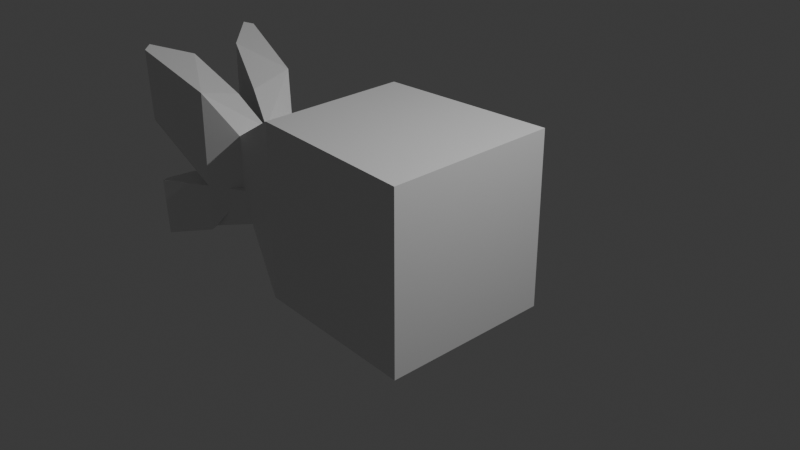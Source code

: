# Source: fish.blend  (saved by Blender 4.5.90; exported with 4.5.12 LTS)
import bpy
from mathutils import Matrix  # noqa: F401  (used for matrix-valued properties, if any)

bpy.ops.wm.read_factory_settings(use_empty=True)
scene = bpy.context.scene
scene.name = 'Scene'

# ---- collections
col_collection = bpy.data.collections.new('Collection'); scene.collection.children.link(col_collection)

# ---- materials (node trees are filled in below, after node groups)
mat_material = bpy.data.materials.new('Material')
mat_material.alpha_threshold = 0.0
mat_material.roughness = 0.5
mat_material.line_color = (0.0, 0.0, 0.0, 1.0)

# ---- material node trees
mat_material.use_nodes = True; mat_material.node_tree.nodes.clear()
_N = mat_material.node_tree.nodes; _L = mat_material.node_tree.links
n0 = _N.new('ShaderNodeOutputMaterial'); n0.name = 'Material Output'; n0.location = (200, 100)
n1 = _N.new('ShaderNodeBsdfPrincipled'); n1.name = 'Principled BSDF'; n1.location = (-200, 100)
n1.inputs[3].default_value = 1.45
_L.new(n1.outputs[0], n0.inputs[0])
n0.is_active_output = True

# ---- world
world_world = bpy.data.worlds.new('World'); scene.world = world_world
world_world.use_nodes = True; world_world.node_tree.nodes.clear()
_N = world_world.node_tree.nodes; _L = world_world.node_tree.links
n0 = _N.new('ShaderNodeOutputWorld'); n0.name = 'World Output'; n0.location = (200, 100)
n1 = _N.new('ShaderNodeBackground'); n1.name = 'Background'; n1.location = (-200, 100)
n1.inputs[0].default_value = (0.05088, 0.05088, 0.05088, 1.0)
_L.new(n1.outputs[0], n0.inputs[0])
n0.is_active_output = True
world_world.color = (0.05088, 0.05088, 0.05088)
world_world.sun_shadow_jitter_overblur = 0.0

# ---- cameras
cam_camera = bpy.data.cameras.new('Camera')
cam_camera.clip_end = 100.0
cam_camera.ortho_scale = 7.314

# ---- lights
light_light = bpy.data.lights.new('Light', 'POINT')
light_light.energy = 1000.0
light_light.shadow_soft_size = 0.1

# ---- meshes
me_cube = bpy.data.meshes.new('Cube')
me_cube.from_pydata([(1.0, 1.0, 1.0), (1.0, 1.0, -1.0), (-2.18, 0.0, 0.3628), (-2.18, 0.0, -0.3628), (-1.0, 0.8638, 1.0), (-1.0, 0.8638, -1.0), (-2.18, 0.3682, -0.3628), (-2.18, 0.3682, 0.3628), (-1.0, 0.0, -1.0), (1.0, 0.0, 1.0), (-1.0, 0.0, 1.0), (1.0, 0.0, -1.0), (-2.529, 0.1076, 0.7041), (-2.529, 0.1076, -0.6708), (-2.521, 0.6043, -0.8351), (-2.521, 0.6043, 0.8351), (-3.079, 0.2873, 1.084), (0.0, 0.0, 0.0), (-2.18, 0.3682, 0.1209), (-2.18, 0.3682, -0.1209), (1.0, 1.0, 0.3333), (1.0, 1.0, -0.3333), (-1.0, 0.8638, 0.3333), (-1.0, 0.8638, -0.3333), (-2.18, 0.0, 0.1209), (-2.18, 0.0, -0.1209), (1.0, 0.0, 0.3333), (1.0, 0.0, -0.3333), (-1.0, 0.0, 0.3333), (-1.0, 0.0, -0.3333), (-2.521, 0.6043, 0.1359), (-2.521, 0.6043, -0.2784), (-2.529, 0.1076, 0.1359), (-2.529, 0.1076, -0.2784), (-3.079, 0.2873, 0.4138), (-3.134, 0.3993, -0.351), (-3.248, 0.6699, -1.043), (-3.153, 0.7832, -1.043), (-3.359, 0.753, 1.165), (-3.418, 0.654, 1.196), (-3.288, 0.7632, 0.3602), (-3.359, 0.6591, 0.4125), (-3.302, 0.6632, -0.4126), (-3.222, 0.7739, -0.386), (-3.287, 0.7633, 0.3533), (-3.079, 0.2873, 0.04119)], [], [(23, 5, 6, 19), (5, 8, 3, 6), (10, 4, 7, 2), (28, 10, 2, 24), (22, 4, 0, 20), (20, 0, 9, 26), (5, 1, 11, 8), (19, 6, 14, 31), (0, 4, 10, 9), (6, 3, 13, 14), (2, 7, 15, 12), (24, 2, 12, 32), (32, 12, 16, 34), (13, 33, 35, 17), (3, 25, 33, 13), (25, 24, 32, 33), (7, 18, 30, 15), (18, 19, 31, 30), (1, 21, 27, 11), (21, 20, 26, 27), (5, 23, 21, 1), (23, 22, 20, 21), (8, 29, 25, 3), (29, 28, 24, 25), (4, 22, 18, 7), (22, 23, 19, 18), (43, 37, 36, 42), (38, 40, 41, 39), (40, 44, 41), (17, 35, 42, 36), (14, 13, 17, 36, 37), (31, 14, 37, 43), (34, 16, 39, 41), (12, 15, 38, 39, 16), (15, 30, 40, 38), (30, 31, 44, 40), (33, 31, 43, 42, 35), (31, 33, 45, 41, 44), (45, 33, 32, 34), (41, 45, 34)])
_uv = me_cube.uv_layers.new(name='UVMap')
_uv.uv.foreach_set('vector', [0.4583, 0.25, 0.375, 0.25, 0.375, 0.25, 0.4583, 0.25, 0.125, 0.5, 0.125, 0.625, 0.125, 0.625, 0.125, 0.5, 0.875, 0.625, 0.875, 0.5, 0.875, 0.5, 0.875, 0.625, 0.0, 0.0, 0.0, 0.0, 0.0, 0.0, 0.0, 0.0, 0.5417, 0.25, 0.625, 0.25, 0.625, 0.5, 0.5417, 0.5, 0.5417, 0.5, 0.625, 0.5, 0.625, 0.625, 0.5417, 0.625, 0.125, 0.5, 0.375, 0.5, 0.375, 0.625, 0.125, 0.625, 0.4583, 0.25, 0.375, 0.25, 0.375, 0.25, 0.4583, 0.25, 0.625, 0.5, 0.875, 0.5, 0.875, 0.625, 0.625, 0.625, 0.125, 0.5, 0.125, 0.625, 0.125, 0.625, 0.125, 0.5, 0.875, 0.625, 0.875, 0.5, 0.875, 0.5, 0.875, 0.625, 0.0, 0.0, 0.0, 0.0, 0.0, 0.0, 0.0, 0.0, 0.0, 0.0, 0.0, 0.0, 0.0, 0.0, 0.0, 0.0, 0.0, 0.0, 0.0, 0.0, 0.0, 0.0, 0.0, 0.0, 0.0, 0.0, 0.0, 0.0, 0.0, 0.0, 0.0, 0.0, 0.0, 0.0, 0.0, 0.0, 0.0, 0.0, 0.0, 0.0, 0.625, 0.25, 0.5417, 0.25, 0.5417, 0.25, 0.625, 0.25, 0.5417, 0.25, 0.4583, 0.25, 0.4583, 0.25, 0.5417, 0.25, 0.375, 0.5, 0.4583, 0.5, 0.4583, 0.625, 0.375, 0.625, 0.4583, 0.5, 0.5417, 0.5, 0.5417, 0.625, 0.4583, 0.625, 0.375, 0.25, 0.4583, 0.25, 0.4583, 0.5, 0.375, 0.5, 0.4583, 0.25, 0.5417, 0.25, 0.5417, 0.5, 0.4583, 0.5, 0.0, 0.0, 0.0, 0.0, 0.0, 0.0, 0.0, 0.0, 0.0, 0.0, 0.0, 0.0, 0.0, 0.0, 0.0, 0.0, 0.625, 0.25, 0.5417, 0.25, 0.5417, 0.25, 0.625, 0.25, 0.5417, 0.25, 0.4583, 0.25, 0.4583, 0.25, 0.5417, 0.25, 0.4583, 0.25, 0.375, 0.25, 0.375, 0.2131, 0.4583, 0.2141, 0.625, 0.25, 0.5417, 0.25, 0.5417, 0.2156, 0.625, 0.2171, 0.5417, 0.25, 0.5409, 0.25, 0.5417, 0.2156, 0.375, 0.125, 0.4583, 0.125, 0.4583, 0.2141, 0.375, 0.2131, 0.125, 0.5, 0.125, 0.625, 0.125, 0.625, 0.125, 0.5369, 0.125, 0.5, 0.4583, 0.25, 0.375, 0.25, 0.375, 0.25, 0.4583, 0.25, 0.5417, 0.125, 0.625, 0.125, 0.625, 0.2171, 0.5417, 0.2156, 0.875, 0.625, 0.875, 0.5, 0.875, 0.5, 0.875, 0.5329, 0.875, 0.625, 0.625, 0.25, 0.5417, 0.25, 0.5417, 0.25, 0.625, 0.25, 0.5417, 0.25, 0.4583, 0.25, 0.5409, 0.25, 0.5417, 0.25, 0.0, 0.0, 0.4583, 0.25, 0.4583, 0.25, 0.4583, 0.2141, 0.4583, 0.125, 0.4583, 0.25, 0.0, 0.0, 0.5041, 0.125, 0.5417, 0.2156, 0.5409, 0.25, 0.0, 0.0, 0.0, 0.0, 0.0, 0.0, 0.0, 0.0, 0.5417, 0.2156, 0.5041, 0.125, 0.5417, 0.125])
me_cube.materials.append(mat_material)
me_cube.use_mirror_vertex_groups = False
me_cube.update()

# ---- objects
ob_cube = bpy.data.objects.new('Cube', me_cube)
ob_light = bpy.data.objects.new('Light', light_light)
ob_camera = bpy.data.objects.new('Camera', cam_camera)

# ---- transforms, parenting, visibility, modifiers, constraints
ob_cube.location = (0.0, 0.0, 0.0)
ob_cube.lock_rotations_4d = False
ob_cube.empty_display_type = 'ARROWS'
ob_cube.lineart.crease_threshold = 0.0
_m = ob_cube.modifiers.new('Mirror', 'MIRROR')
_m.use_axis = (False, True, False)
ob_light.location = (4.076, 1.005, 5.904)
ob_light.rotation_euler = (0.6503, 0.05522, 1.866)
ob_light.lock_rotations_4d = False
ob_light.empty_display_type = 'ARROWS'
ob_light.color = (0.0, 0.0, 0.0, 0.0)
ob_light.lineart.crease_threshold = 0.0
ob_camera.location = (7.359, -6.926, 4.958)
ob_camera.rotation_euler = (1.109, 0.0, 0.8149)
ob_camera.lock_rotations_4d = False
ob_camera.empty_display_type = 'ARROWS'
ob_camera.color = (0.0, 0.0, 0.0, 0.0)
ob_camera.display_type = 'WIRE'
ob_camera.lineart.crease_threshold = 0.0

# ---- collection membership
col_collection.objects.link(ob_cube)
col_collection.objects.link(ob_light)
col_collection.objects.link(ob_camera)

# ---- scene / render settings (as saved in the file)
scene.camera = ob_camera
scene.frame_start = 1; scene.frame_end = 250; scene.frame_set(1)
scene.render.engine = 'BLENDER_EEVEE_NEXT'
bpy.context.view_layer.update()
